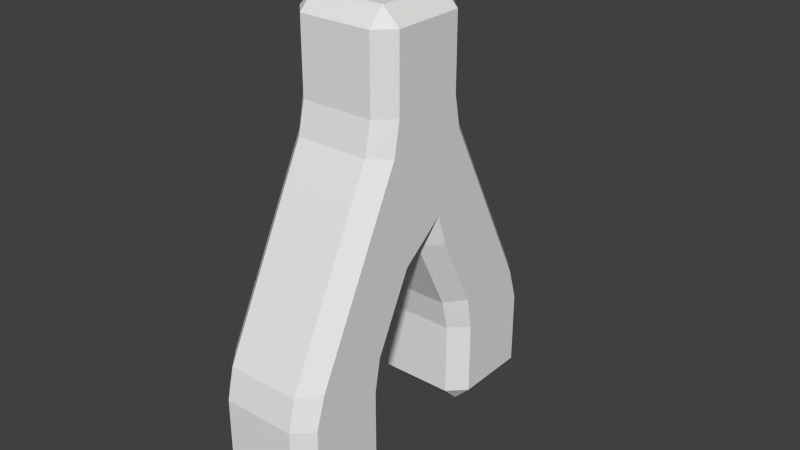 # Source: legs.blend  (saved by Blender 2.72.0; exported with 4.5.12 LTS)
import bpy
from mathutils import Matrix  # noqa: F401  (used for matrix-valued properties, if any)

bpy.ops.wm.read_factory_settings(use_empty=True)
scene = bpy.context.scene
scene.name = 'Scene'

# ---- collections
col_collection_1 = bpy.data.collections.new('Collection 1'); scene.collection.children.link(col_collection_1)

# ---- materials (node trees are filled in below, after node groups)
mat_material = bpy.data.materials.new('Material')
mat_material.alpha_threshold = 0.0
mat_material.use_transparent_shadow = False
mat_material.roughness = 0.5
mat_material.line_color = (0.0, 0.0, 0.0, 1.0)

# ---- material node trees

# ---- world
world_world = bpy.data.worlds.new('World'); scene.world = world_world
world_world.color = (0.05088, 0.05088, 0.05088)
world_world.use_sun_shadow = False
world_world.sun_shadow_jitter_overblur = 0.0
world_world.cycles.sampling_method = 'MANUAL'
world_world.cycles.sample_map_resolution = 256

# ---- meshes
me_cube = bpy.data.meshes.new('Cube')
me_cube.from_pydata([(0.6912, 3.0, -0.6912), (1.0, 2.691, -0.6912), (0.6912, 2.691, -1.0), (0.6912, 1.309, -1.0), (1.0, 1.309, -0.6912), (0.6912, 1.0, -0.6912), (-0.6912, 1.309, -1.0), (-0.6912, 1.0, -0.6912), (-1.0, 1.309, -0.6912), (-1.0, 2.691, -0.6912), (-0.6912, 3.0, -0.6912), (-0.6912, 2.691, -1.0), (1.0, 2.691, 0.6912), (0.6912, 3.0, 0.6912), (0.6912, 2.862, 1.276), (1.0, 2.5, 1.309), (0.6912, 0.8619, 1.276), (0.6912, 1.0, 0.6912), (1.0, 1.309, 0.6912), (1.0, 1.191, 1.309), (-1.0, 1.191, 1.309), (-1.0, 1.309, 0.6912), (-0.6912, 1.0, 0.6912), (-0.6912, 0.8619, 1.276), (-0.6912, 3.0, 0.6912), (-1.0, 2.691, 0.6912), (-1.0, 2.5, 1.309), (-0.6912, 2.862, 1.276), (0.6912, 1.862, 3.276), (1.0, 1.5, 3.309), (1.0, 1.809, 2.691), (0.6912, 2.138, 2.724), (1.0, 0.4997, 2.691), (1.0, 0.3088, 3.309), (1.0, -0.3088, 3.309), (1.0, -0.4997, 2.691), (0.6912, -0.1381, 2.724), (0.6912, 0.1381, 2.724), (-0.6912, 0.1381, 2.724), (-0.6912, -0.1381, 2.724), (-1.0, -0.4997, 2.691), (-1.0, -0.3088, 3.309), (-1.0, 0.3088, 3.309), (-1.0, 0.4997, 2.691), (-1.0, 1.5, 3.309), (-0.6912, 1.862, 3.276), (-0.6912, 2.138, 2.724), (-1.0, 1.809, 2.691), (0.6912, 1.0, 5.309), (1.0, 0.6912, 5.309), (1.0, 0.8091, 4.691), (0.6912, 1.138, 4.724), (1.0, 0.3088, 4.691), (1.0, 0.3088, 5.309), (1.0, -0.3088, 5.309), (1.0, -0.3088, 4.691), (-1.0, -0.3088, 4.691), (-1.0, -0.3088, 5.309), (-1.0, 0.3088, 5.309), (-1.0, 0.3088, 4.691), (-1.0, 0.6912, 5.309), (-0.6912, 1.0, 5.309), (-0.6912, 1.138, 4.724), (-1.0, 0.8091, 4.691), (0.6912, -1.862, 3.276), (0.6912, -2.138, 2.724), (1.0, -1.809, 2.691), (1.0, -1.5, 3.309), (-1.0, -1.809, 2.691), (-0.6912, -2.138, 2.724), (-0.6912, -1.862, 3.276), (-1.0, -1.5, 3.309), (1.0, -0.6912, 5.309), (0.6912, -1.0, 5.309), (0.6912, -1.138, 4.724), (1.0, -0.8091, 4.691), (-0.6912, -1.138, 4.724), (-0.6912, -1.0, 5.309), (-1.0, -0.6912, 5.309), (-1.0, -0.8091, 4.691), (1.0, -1.309, 0.6912), (0.6912, -1.0, 0.6912), (0.6912, -0.8619, 1.276), (1.0, -1.191, 1.309), (-0.6912, -0.8619, 1.276), (-0.6912, -1.0, 0.6912), (-1.0, -1.309, 0.6912), (-1.0, -1.191, 1.309), (0.6912, -2.862, 1.276), (0.6912, -3.0, 0.6912), (1.0, -2.691, 0.6912), (1.0, -2.5, 1.309), (-1.0, -2.691, 0.6912), (-0.6912, -3.0, 0.6912), (-0.6912, -2.862, 1.276), (-1.0, -2.5, 1.309), (0.6912, -1.309, -1.0), (0.6912, -1.0, -0.6912), (1.0, -1.309, -0.6912), (-1.0, -1.309, -0.6912), (-0.6912, -1.0, -0.6912), (-0.6912, -1.309, -1.0), (1.0, -2.691, -0.6912), (0.6912, -3.0, -0.6912), (0.6912, -2.691, -1.0), (-0.6912, -2.691, -1.0), (-0.6912, -3.0, -0.6912), (-1.0, -2.691, -0.6912), (0.6912, 0.6912, 7.0), (1.0, 0.6912, 6.691), (0.6912, 1.0, 6.691), (1.0, -0.3088, 6.691), (1.0, 0.3088, 6.691), (0.6912, 0.3088, 7.0), (0.6912, -0.3088, 7.0), (-1.0, 0.3088, 6.691), (-1.0, -0.3088, 6.691), (-0.6912, -0.3088, 7.0), (-0.6912, 0.3088, 7.0), (-0.6912, 0.6912, 7.0), (-0.6912, 1.0, 6.691), (-1.0, 0.6912, 6.691), (0.6912, -0.6912, 7.0), (0.6912, -1.0, 6.691), (1.0, -0.6912, 6.691), (-1.0, -0.6912, 6.691), (-0.6912, -1.0, 6.691), (-0.6912, -0.6912, 7.0)], [], [(13, 0, 10, 24), (28, 45, 62, 51), (5, 17, 22, 7), (8, 21, 25, 9), (14, 27, 46, 31), (1, 12, 18, 4), (56, 41, 71, 79), (26, 20, 43, 47), (19, 15, 30, 32), (23, 16, 37, 38), (60, 58, 115, 121), (35, 66, 91, 83), (33, 29, 50, 52), (34, 55, 75, 67), (77, 73, 123, 126), (68, 40, 87, 95), (65, 69, 94, 88), (48, 61, 120, 110), (89, 93, 106, 103), (39, 36, 82, 84), (70, 64, 74, 76), (44, 42, 59, 63), (108, 119, 118, 113), (85, 81, 97, 100), (101, 96, 104, 105), (92, 86, 99, 107), (114, 117, 127, 122), (80, 90, 102, 98), (57, 78, 125, 116), (53, 49, 109, 112), (72, 54, 111, 124), (0, 1, 2), (3, 4, 5), (6, 7, 8), (9, 10, 11), (12, 13, 14, 15), (16, 17, 18, 19), (20, 21, 22, 23), (24, 25, 26, 27), (28, 29, 30, 31), (32, 33, 34, 35, 36, 37), (38, 39, 40, 41, 42, 43), (44, 45, 46, 47), (48, 49, 50, 51), (52, 53, 54, 55), (56, 57, 58, 59), (60, 61, 62, 63), (64, 65, 66, 67), (68, 69, 70, 71), (72, 73, 74, 75), (76, 77, 78, 79), (80, 81, 82, 83), (84, 85, 86, 87), (88, 89, 90, 91), (92, 93, 94, 95), (96, 97, 98), (99, 100, 101), (102, 103, 104), (105, 106, 107), (108, 109, 110), (111, 112, 113, 114), (115, 116, 117, 118), (119, 120, 121), (122, 123, 124), (125, 126, 127), (1, 4, 3, 2), (2, 11, 10, 0), (0, 13, 12, 1), (5, 7, 6, 3), (4, 18, 17, 5), (8, 9, 11, 6), (7, 22, 21, 8), (9, 25, 24, 10), (15, 19, 18, 12), (13, 24, 27, 14), (16, 23, 22, 17), (20, 26, 25, 21), (29, 33, 32, 30), (31, 46, 45, 28), (36, 39, 38, 37), (42, 44, 47, 43), (46, 27, 26, 47), (23, 38, 43, 20), (19, 32, 37, 16), (30, 15, 14, 31), (49, 53, 52, 50), (51, 62, 61, 48), (115, 58, 57, 116), (58, 60, 63, 59), (62, 45, 44, 63), (41, 56, 59, 42), (33, 52, 55, 34), (50, 29, 28, 51), (64, 70, 69, 65), (73, 77, 76, 74), (70, 76, 79, 71), (67, 75, 74, 64), (66, 35, 34, 67), (54, 72, 75, 55), (78, 57, 56, 79), (40, 68, 71, 41), (81, 85, 84, 82), (88, 94, 93, 89), (90, 80, 83, 91), (86, 92, 95, 87), (94, 69, 68, 95), (39, 84, 87, 40), (82, 36, 35, 83), (65, 88, 91, 66), (96, 101, 100, 97), (103, 106, 105, 104), (104, 96, 98, 102), (101, 105, 107, 99), (106, 93, 92, 107), (85, 100, 99, 86), (97, 81, 80, 98), (89, 103, 102, 90), (108, 113, 112, 109), (110, 120, 119, 108), (113, 118, 117, 114), (118, 119, 121, 115), (122, 127, 126, 123), (114, 122, 124, 111), (127, 117, 116, 125), (77, 126, 125, 78), (123, 73, 72, 124), (53, 112, 111, 54), (120, 61, 60, 121), (109, 49, 48, 110), (2, 3, 6, 11)])
me_cube.materials.append(mat_material)
me_cube.use_remesh_preserve_volume = False
me_cube.use_remesh_preserve_attributes = False
me_cube.use_mirror_vertex_groups = False
me_cube.update()
arm_armature = bpy.data.armatures.new('Armature')  # bones are not reproduced

# ---- objects
ob_armature = bpy.data.objects.new('Armature', arm_armature)
ob_cube = bpy.data.objects.new('Cube', me_cube)

# ---- transforms, parenting, visibility, modifiers, constraints
ob_armature.location = (0.0, 0.0, 0.0)
ob_armature.lineart.crease_threshold = 0.0
ob_cube.parent = ob_armature
ob_cube.location = (0.0, 0.0, 0.0)
ob_cube.lock_rotations_4d = False
ob_cube.empty_display_type = 'ARROWS'
ob_cube.lineart.crease_threshold = 0.0
_vg = ob_cube.vertex_groups.new(name='spine')
for _i, _w in zip([28, 29, 33, 34, 41, 42, 44, 45, 48, 49, 50, 51, 52, 53, 54, 55, 56, 57, 58, 59, 60, 61, 62, 63, 64, 67, 70, 71, 72, 73, 74, 75, 76, 77, 78, 79, 108, 109, 110, 111, 112, 113, 114, 115, 116, 117, 118, 119, 120, 121, 122, 123, 124, 125, 126, 127], [0.01975, 0.05346, 0.07224, 0.06741, 0.08505, 0.07856, 0.0413, 0.0245, 0.7793, 0.8179, 0.3752, 0.3073, 0.6719, 0.865, 0.868, 0.6744, 0.6911, 0.8733, 0.8758, 0.6951, 0.8286, 0.7804, 0.3169, 0.4488, 0.0243, 0.05076, 0.01459, 0.04811, 0.8175, 0.7739, 0.3009, 0.3935, 0.3231, 0.7832, 0.8295, 0.4286, 0.9769, 0.966, 0.9605, 0.9727, 0.9724, 0.9838, 0.9839, 0.9739, 0.9737, 0.9842, 0.9844, 0.9778, 0.9617, 0.9673, 0.9772, 0.9607, 0.9659, 0.9673, 0.9613, 0.9774]): _vg.add([_i], _w, 'REPLACE')
_vg = ob_cube.vertex_groups.new(name='r_leg')
for _i, _w in zip([16, 29, 32, 33, 34, 35, 36, 37, 38, 39, 40, 41, 42, 43, 44, 50, 52, 53, 54, 55, 56, 57, 58, 59, 63, 64, 65, 66, 67, 68, 69, 70, 71, 72, 73, 74, 75, 76, 77, 78, 79, 80, 81, 82, 83, 84, 85, 86, 87, 88, 89, 90, 91, 92, 93, 94, 95, 96, 97, 98, 99, 100, 101, 102, 103, 104, 105, 106, 107, 123, 124, 125, 126], [0.005269, 0.02739, 0.128, 0.2136, 0.7463, 0.8721, 0.6776, 0.3138, 0.307, 0.6721, 0.8474, 0.7049, 0.181, 0.1093, 0.02772, 0.03452, 0.08682, 0.02974, 0.09115, 0.2399, 0.2287, 0.08925, 0.02601, 0.07812, 0.02961, 0.9358, 0.9516, 0.9422, 0.902, 0.9512, 0.9529, 0.9424, 0.9058, 0.1576, 0.2125, 0.6782, 0.5631, 0.6567, 0.2039, 0.1473, 0.5315, 0.8348, 0.8611, 0.9411, 0.9339, 0.9359, 0.8639, 0.8454, 0.9473, 0.8293, 0.5394, 0.561, 0.86, 0.5571, 0.5391, 0.8313, 0.8486, 0.0964, 0.161, 0.1575, 0.1574, 0.1642, 0.09866, 0.1146, 0.111, 0.07378, 0.07247, 0.1091, 0.1153, 0.01946, 0.004764, 0.00264, 0.01847]): _vg.add([_i], _w, 'REPLACE')
_vg = ob_cube.vertex_groups.new(name='l_leg')
for _i, _w in zip([0, 1, 2, 3, 4, 5, 6, 7, 8, 9, 10, 11, 12, 13, 14, 15, 16, 17, 18, 19, 20, 21, 22, 23, 24, 25, 26, 27, 28, 29, 30, 31, 32, 33, 34, 35, 36, 37, 38, 39, 40, 41, 42, 43, 44, 45, 46, 47, 48, 49, 50, 51, 52, 53, 54, 55, 56, 57, 58, 59, 60, 61, 62, 63, 67, 71, 75, 79, 84, 109, 110, 120, 121], [0.1091, 0.1154, 0.07349, 0.0966, 0.1563, 0.1634, 0.09793, 0.1611, 0.1577, 0.1139, 0.1102, 0.07231, 0.5569, 0.5393, 0.8311, 0.8484, 0.9361, 0.8654, 0.8454, 0.9473, 0.934, 0.8343, 0.8622, 0.9403, 0.539, 0.5623, 0.8614, 0.8278, 0.9399, 0.9017, 0.9504, 0.9523, 0.8485, 0.7123, 0.1856, 0.1101, 0.3076, 0.6725, 0.6767, 0.3132, 0.127, 0.2082, 0.7397, 0.8708, 0.9079, 0.9351, 0.9526, 0.9425, 0.2071, 0.1574, 0.5818, 0.6715, 0.2408, 0.09493, 0.03141, 0.08527, 0.07985, 0.02462, 0.08598, 0.2265, 0.148, 0.2066, 0.663, 0.5103, 0.02899, 0.02816, 0.03501, 0.02816, 0.005132, 0.004645, 0.01964, 0.01763, 0.00253]): _vg.add([_i], _w, 'REPLACE')
_vg = ob_cube.vertex_groups.new(name='r_foot')
for _i, _w in zip([65, 69, 80, 81, 82, 83, 84, 85, 86, 87, 88, 89, 90, 91, 92, 93, 94, 95, 96, 97, 98, 99, 100, 101, 102, 103, 104, 105, 106, 107], [0.002261, 0.0005789, 0.1598, 0.1317, 0.01847, 0.04538, 0.01958, 0.1286, 0.1511, 0.03806, 0.1694, 0.4603, 0.4389, 0.1404, 0.4418, 0.4603, 0.1663, 0.1468, 0.903, 0.8378, 0.8415, 0.8418, 0.8346, 0.9007, 0.8852, 0.8889, 0.9261, 0.9273, 0.8907, 0.8844]): _vg.add([_i], _w, 'REPLACE')
_vg = ob_cube.vertex_groups.new(name='l_foot')
for _i, _w in zip([0, 1, 2, 3, 4, 5, 6, 7, 8, 9, 10, 11, 12, 13, 14, 15, 16, 17, 18, 19, 20, 21, 22, 23, 24, 25, 26, 27, 31, 46], [0.8908, 0.8844, 0.9263, 0.9028, 0.8429, 0.8354, 0.9014, 0.8377, 0.8412, 0.8859, 0.8896, 0.9275, 0.4421, 0.4601, 0.1665, 0.1469, 0.01912, 0.1272, 0.1511, 0.03794, 0.04496, 0.1602, 0.1306, 0.01908, 0.4607, 0.4377, 0.1391, 0.1709, 0.0005706, 0.001795]): _vg.add([_i], _w, 'REPLACE')
_m = ob_cube.modifiers.new('Armature', 'ARMATURE')
_m.object = ob_armature

# ---- collection membership
col_collection_1.objects.link(ob_armature)
col_collection_1.objects.link(ob_cube)

# ---- scene / render settings (as saved in the file)
scene.frame_start = 1; scene.frame_end = 40; scene.frame_set(27)
scene.render.engine = 'BLENDER_EEVEE_NEXT'
scene.render.resolution_percentage = 50
scene.render.dither_intensity = 0.0
scene.cycles.use_denoising = False
scene.cycles.samples = 10
scene.cycles.sampling_pattern = 'TABULATED_SOBOL'
scene.cycles.light_sampling_threshold = 0.0
scene.cycles.use_adaptive_sampling = False
scene.cycles.use_light_tree = False
scene.cycles.blur_glossy = 0.0
scene.cycles.pixel_filter_type = 'GAUSSIAN'
scene.cycles.sample_clamp_indirect = 0.0
scene.view_settings.view_transform = 'Standard'
bpy.context.view_layer.update()

# ---- added for rendering (the .blend has no active camera and no usable light): camera, sun
cam_auto = bpy.data.cameras.new('AutoCamera')
cam_auto.lens = 50.0
cam_auto.sensor_width = 36.0
cam_auto.clip_end = 1000.0
ob_auto_camera = bpy.data.objects.new('AutoCamera', cam_auto)
scene.collection.objects.link(ob_auto_camera)
ob_auto_camera.location = (10.9013, -12.5638, 11.454)
ob_auto_camera.rotation_euler = (1.09748, -7.21219e-08, 0.694738)
scene.camera = ob_auto_camera
light_auto_sun = bpy.data.lights.new('AutoSun', 'SUN')
light_auto_sun.energy = 3.0
light_auto_sun.angle = 0.0523599
ob_auto_sun = bpy.data.objects.new('AutoSun', light_auto_sun)
scene.collection.objects.link(ob_auto_sun)
ob_auto_sun.rotation_euler = (0.872665, 0.174533, 0.523599)
bpy.context.view_layer.update()
